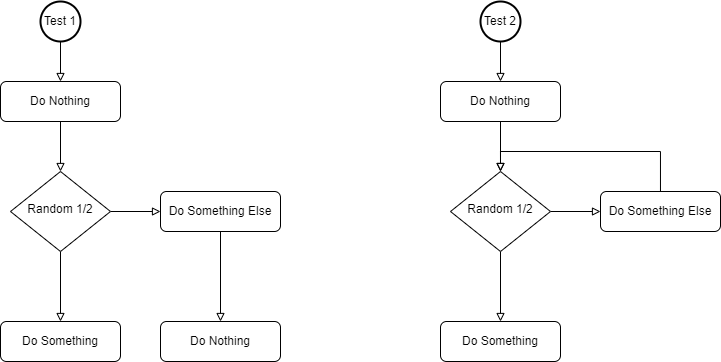

The diagram above was exported from draw.io. Its source (the exported page's mxGraphModel, read from the mxfile embedded in the PNG):
<mxGraphModel dx="989" dy="514" grid="1" gridSize="10" guides="1" tooltips="1" connect="1" arrows="1" fold="1" page="1" pageScale="1" pageWidth="827" pageHeight="1169" math="0" shadow="0">
  <root>
    <mxCell id="WIyWlLk6GJQsqaUBKTNV-0" />
    <mxCell id="WIyWlLk6GJQsqaUBKTNV-1" parent="WIyWlLk6GJQsqaUBKTNV-0" />
    <mxCell id="-Ej3PSR2g4GbtRQnqbH6-4" style="edgeStyle=orthogonalEdgeStyle;rounded=0;orthogonalLoop=1;jettySize=auto;html=1;entryX=0.5;entryY=0;entryDx=0;entryDy=0;endArrow=block;endFill=0;" edge="1" parent="WIyWlLk6GJQsqaUBKTNV-1" source="WIyWlLk6GJQsqaUBKTNV-3" target="WIyWlLk6GJQsqaUBKTNV-6">
      <mxGeometry relative="1" as="geometry" />
    </mxCell>
    <mxCell id="WIyWlLk6GJQsqaUBKTNV-3" value="Do Nothing" style="rounded=1;whiteSpace=wrap;html=1;fontSize=12;glass=0;strokeWidth=1;shadow=0;" parent="WIyWlLk6GJQsqaUBKTNV-1" vertex="1">
      <mxGeometry x="40" y="120" width="120" height="40" as="geometry" />
    </mxCell>
    <mxCell id="-Ej3PSR2g4GbtRQnqbH6-3" style="edgeStyle=orthogonalEdgeStyle;rounded=0;orthogonalLoop=1;jettySize=auto;html=1;entryX=0.5;entryY=0;entryDx=0;entryDy=0;endArrow=block;endFill=0;" edge="1" parent="WIyWlLk6GJQsqaUBKTNV-1" source="WIyWlLk6GJQsqaUBKTNV-6" target="-Ej3PSR2g4GbtRQnqbH6-2">
      <mxGeometry relative="1" as="geometry" />
    </mxCell>
    <mxCell id="-Ej3PSR2g4GbtRQnqbH6-5" style="edgeStyle=orthogonalEdgeStyle;rounded=0;orthogonalLoop=1;jettySize=auto;html=1;entryX=0;entryY=0.5;entryDx=0;entryDy=0;endArrow=block;endFill=0;" edge="1" parent="WIyWlLk6GJQsqaUBKTNV-1" source="WIyWlLk6GJQsqaUBKTNV-6" target="WIyWlLk6GJQsqaUBKTNV-7">
      <mxGeometry relative="1" as="geometry" />
    </mxCell>
    <mxCell id="WIyWlLk6GJQsqaUBKTNV-6" value="Random 1/2" style="rhombus;whiteSpace=wrap;html=1;shadow=0;fontFamily=Helvetica;fontSize=12;align=center;strokeWidth=1;spacing=6;spacingTop=-4;" parent="WIyWlLk6GJQsqaUBKTNV-1" vertex="1">
      <mxGeometry x="50" y="210" width="100" height="80" as="geometry" />
    </mxCell>
    <mxCell id="-Ej3PSR2g4GbtRQnqbH6-7" style="edgeStyle=orthogonalEdgeStyle;rounded=0;orthogonalLoop=1;jettySize=auto;html=1;entryX=0.5;entryY=0;entryDx=0;entryDy=0;endArrow=block;endFill=0;" edge="1" parent="WIyWlLk6GJQsqaUBKTNV-1" source="WIyWlLk6GJQsqaUBKTNV-7" target="-Ej3PSR2g4GbtRQnqbH6-6">
      <mxGeometry relative="1" as="geometry" />
    </mxCell>
    <mxCell id="WIyWlLk6GJQsqaUBKTNV-7" value="Do Something Else" style="rounded=1;whiteSpace=wrap;html=1;fontSize=12;glass=0;strokeWidth=1;shadow=0;" parent="WIyWlLk6GJQsqaUBKTNV-1" vertex="1">
      <mxGeometry x="200" y="230" width="120" height="40" as="geometry" />
    </mxCell>
    <mxCell id="-Ej3PSR2g4GbtRQnqbH6-1" style="edgeStyle=orthogonalEdgeStyle;rounded=0;orthogonalLoop=1;jettySize=auto;html=1;entryX=0.5;entryY=0;entryDx=0;entryDy=0;endArrow=block;endFill=0;" edge="1" parent="WIyWlLk6GJQsqaUBKTNV-1" source="-Ej3PSR2g4GbtRQnqbH6-0" target="WIyWlLk6GJQsqaUBKTNV-3">
      <mxGeometry relative="1" as="geometry" />
    </mxCell>
    <mxCell id="-Ej3PSR2g4GbtRQnqbH6-0" value="Test 1" style="strokeWidth=2;html=1;shape=mxgraph.flowchart.start_2;whiteSpace=wrap;" vertex="1" parent="WIyWlLk6GJQsqaUBKTNV-1">
      <mxGeometry x="80" y="40" width="40" height="40" as="geometry" />
    </mxCell>
    <mxCell id="-Ej3PSR2g4GbtRQnqbH6-2" value="Do Something" style="rounded=1;whiteSpace=wrap;html=1;fontSize=12;glass=0;strokeWidth=1;shadow=0;" vertex="1" parent="WIyWlLk6GJQsqaUBKTNV-1">
      <mxGeometry x="40" y="360" width="120" height="40" as="geometry" />
    </mxCell>
    <mxCell id="-Ej3PSR2g4GbtRQnqbH6-6" value="Do Nothing" style="rounded=1;whiteSpace=wrap;html=1;fontSize=12;glass=0;strokeWidth=1;shadow=0;" vertex="1" parent="WIyWlLk6GJQsqaUBKTNV-1">
      <mxGeometry x="200" y="360" width="120" height="40" as="geometry" />
    </mxCell>
    <mxCell id="-Ej3PSR2g4GbtRQnqbH6-8" style="edgeStyle=orthogonalEdgeStyle;rounded=0;orthogonalLoop=1;jettySize=auto;html=1;entryX=0.5;entryY=0;entryDx=0;entryDy=0;endArrow=block;endFill=0;" edge="1" parent="WIyWlLk6GJQsqaUBKTNV-1" source="-Ej3PSR2g4GbtRQnqbH6-9" target="-Ej3PSR2g4GbtRQnqbH6-12">
      <mxGeometry relative="1" as="geometry" />
    </mxCell>
    <mxCell id="-Ej3PSR2g4GbtRQnqbH6-9" value="Do Nothing" style="rounded=1;whiteSpace=wrap;html=1;fontSize=12;glass=0;strokeWidth=1;shadow=0;" vertex="1" parent="WIyWlLk6GJQsqaUBKTNV-1">
      <mxGeometry x="480" y="120" width="120" height="40" as="geometry" />
    </mxCell>
    <mxCell id="-Ej3PSR2g4GbtRQnqbH6-10" style="edgeStyle=orthogonalEdgeStyle;rounded=0;orthogonalLoop=1;jettySize=auto;html=1;entryX=0.5;entryY=0;entryDx=0;entryDy=0;endArrow=block;endFill=0;" edge="1" parent="WIyWlLk6GJQsqaUBKTNV-1" source="-Ej3PSR2g4GbtRQnqbH6-12" target="-Ej3PSR2g4GbtRQnqbH6-17">
      <mxGeometry relative="1" as="geometry" />
    </mxCell>
    <mxCell id="-Ej3PSR2g4GbtRQnqbH6-11" style="edgeStyle=orthogonalEdgeStyle;rounded=0;orthogonalLoop=1;jettySize=auto;html=1;entryX=0;entryY=0.5;entryDx=0;entryDy=0;endArrow=block;endFill=0;" edge="1" parent="WIyWlLk6GJQsqaUBKTNV-1" source="-Ej3PSR2g4GbtRQnqbH6-12" target="-Ej3PSR2g4GbtRQnqbH6-14">
      <mxGeometry relative="1" as="geometry" />
    </mxCell>
    <mxCell id="-Ej3PSR2g4GbtRQnqbH6-12" value="Random 1/2" style="rhombus;whiteSpace=wrap;html=1;shadow=0;fontFamily=Helvetica;fontSize=12;align=center;strokeWidth=1;spacing=6;spacingTop=-4;" vertex="1" parent="WIyWlLk6GJQsqaUBKTNV-1">
      <mxGeometry x="490" y="210" width="100" height="80" as="geometry" />
    </mxCell>
    <mxCell id="-Ej3PSR2g4GbtRQnqbH6-19" style="edgeStyle=orthogonalEdgeStyle;rounded=0;orthogonalLoop=1;jettySize=auto;html=1;entryX=0.5;entryY=0;entryDx=0;entryDy=0;endArrow=block;endFill=0;" edge="1" parent="WIyWlLk6GJQsqaUBKTNV-1" source="-Ej3PSR2g4GbtRQnqbH6-14" target="-Ej3PSR2g4GbtRQnqbH6-12">
      <mxGeometry relative="1" as="geometry">
        <Array as="points">
          <mxPoint x="700" y="190" />
          <mxPoint x="540" y="190" />
        </Array>
      </mxGeometry>
    </mxCell>
    <mxCell id="-Ej3PSR2g4GbtRQnqbH6-14" value="Do Something Else" style="rounded=1;whiteSpace=wrap;html=1;fontSize=12;glass=0;strokeWidth=1;shadow=0;" vertex="1" parent="WIyWlLk6GJQsqaUBKTNV-1">
      <mxGeometry x="640" y="230" width="120" height="40" as="geometry" />
    </mxCell>
    <mxCell id="-Ej3PSR2g4GbtRQnqbH6-15" style="edgeStyle=orthogonalEdgeStyle;rounded=0;orthogonalLoop=1;jettySize=auto;html=1;entryX=0.5;entryY=0;entryDx=0;entryDy=0;endArrow=block;endFill=0;" edge="1" parent="WIyWlLk6GJQsqaUBKTNV-1" source="-Ej3PSR2g4GbtRQnqbH6-16" target="-Ej3PSR2g4GbtRQnqbH6-9">
      <mxGeometry relative="1" as="geometry" />
    </mxCell>
    <mxCell id="-Ej3PSR2g4GbtRQnqbH6-16" value="Test 2" style="strokeWidth=2;html=1;shape=mxgraph.flowchart.start_2;whiteSpace=wrap;" vertex="1" parent="WIyWlLk6GJQsqaUBKTNV-1">
      <mxGeometry x="520" y="40" width="40" height="40" as="geometry" />
    </mxCell>
    <mxCell id="-Ej3PSR2g4GbtRQnqbH6-17" value="Do Something" style="rounded=1;whiteSpace=wrap;html=1;fontSize=12;glass=0;strokeWidth=1;shadow=0;" vertex="1" parent="WIyWlLk6GJQsqaUBKTNV-1">
      <mxGeometry x="480" y="360" width="120" height="40" as="geometry" />
    </mxCell>
  </root>
</mxGraphModel>